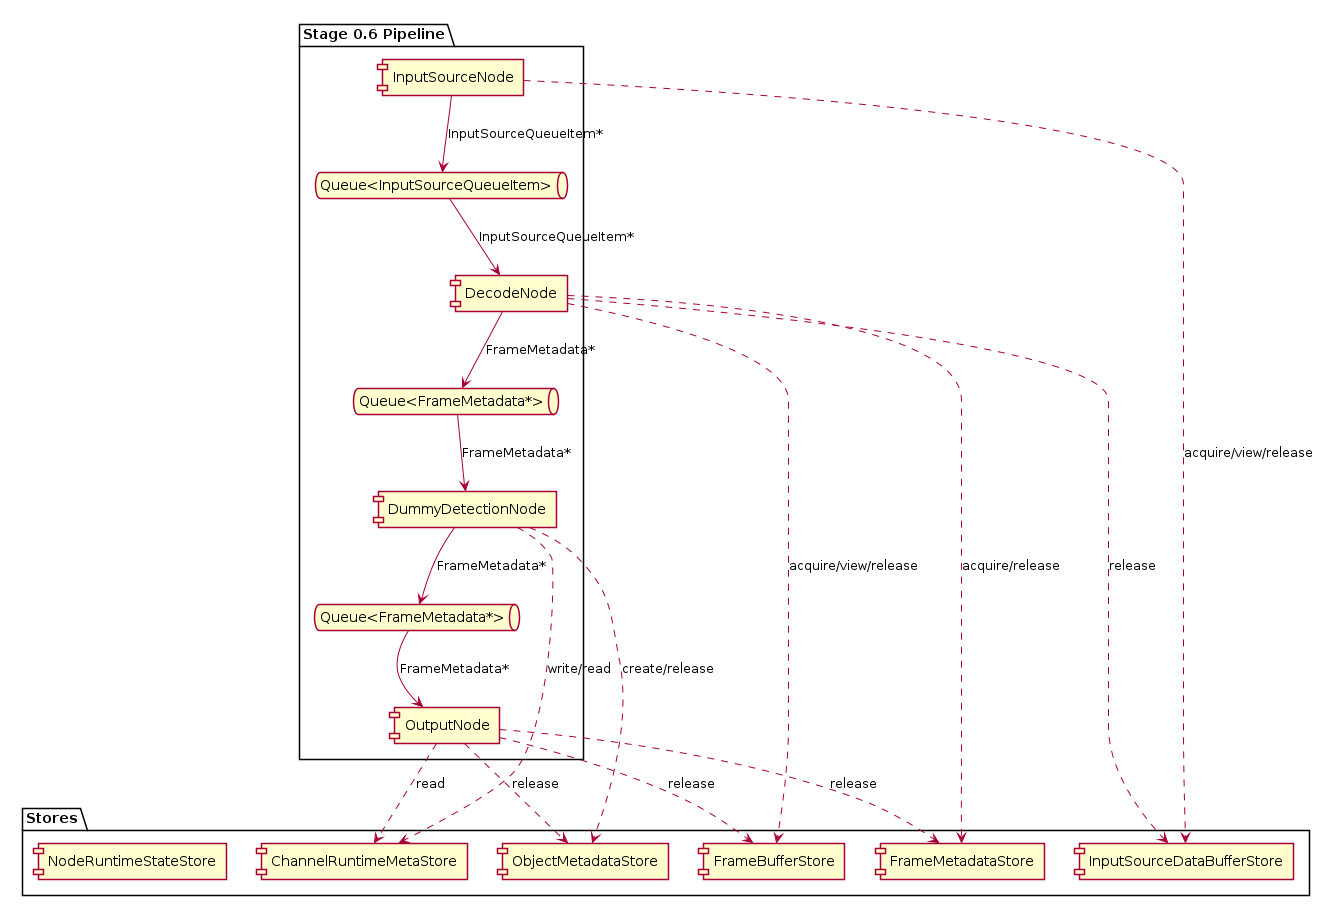

The diagram above was rendered by PlantUML. Its source (embedded in the PNG):
@startuml

skinparam componentStyle rectangle
skinparam shadowing false

package "Stage 0.6 Pipeline" {
  [InputSourceNode] as InputSource
  [DecodeNode] as Decode
  [DummyDetectionNode] as Detect
  [OutputNode] as Output

  queue "Queue<InputSourceQueueItem>" as Q1
  queue "Queue<FrameMetadata*>" as Q2
  queue "Queue<FrameMetadata*>" as Q3

  InputSource --> Q1 : InputSourceQueueItem*
  Q1 --> Decode : InputSourceQueueItem*
  Decode --> Q2 : FrameMetadata*
  Q2 --> Detect : FrameMetadata*
  Detect --> Q3 : FrameMetadata*
  Q3 --> Output : FrameMetadata*
}

package "Stores" {
  [InputSourceDataBufferStore]
  [FrameMetadataStore]
  [FrameBufferStore]
  [ObjectMetadataStore]
  [ChannelRuntimeMetaStore]
  [NodeRuntimeStateStore]
}

InputSource ..> InputSourceDataBufferStore : acquire/view/release
Decode ..> InputSourceDataBufferStore : release
Decode ..> FrameMetadataStore : acquire/release
Decode ..> FrameBufferStore : acquire/view/release
Detect ..> ObjectMetadataStore : create/release
Detect ..> ChannelRuntimeMetaStore : write/read
Output ..> FrameMetadataStore : release
Output ..> FrameBufferStore : release
Output ..> ObjectMetadataStore : release
Output ..> ChannelRuntimeMetaStore : read

@enduml